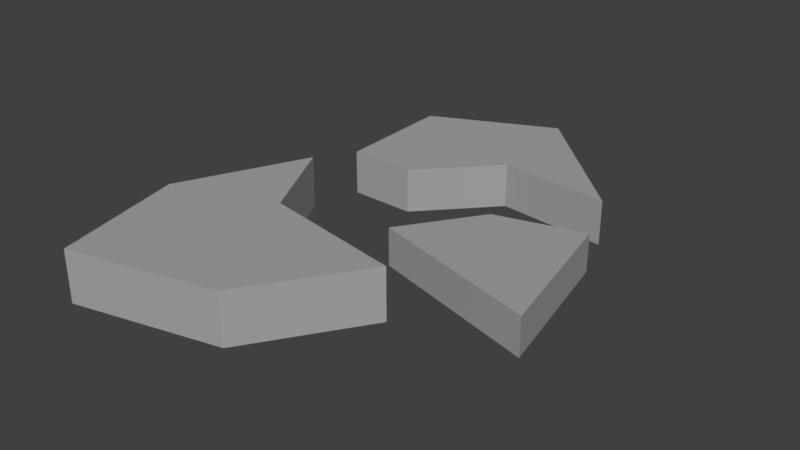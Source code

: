 # Source: RockPath_7.blend  (saved by Blender 2.79.0; exported with 4.5.12 LTS)
import bpy
from mathutils import Matrix  # noqa: F401  (used for matrix-valued properties, if any)

bpy.ops.wm.read_factory_settings(use_empty=True)
scene = bpy.context.scene
scene.name = 'Scene'

# ---- collections
col_collection_1 = bpy.data.collections.new('Collection 1'); scene.collection.children.link(col_collection_1)

# ---- materials (node trees are filled in below, after node groups)
mat_path = bpy.data.materials.new('Path')
mat_path.alpha_threshold = 0.0
mat_path.use_transparent_shadow = False
mat_path.diffuse_color = (0.3844, 0.3844, 0.3844, 1.0)
mat_path.roughness = 0.5
mat_path.line_color = (0.0, 0.0, 0.0, 1.0)

# ---- material node trees

# ---- world
world_world = bpy.data.worlds.new('World'); scene.world = world_world
world_world.color = (0.05088, 0.05088, 0.05088)
world_world.use_sun_shadow = False
world_world.sun_shadow_jitter_overblur = 0.0
world_world.cycles.sampling_method = 'MANUAL'

# ---- meshes
me_cube = bpy.data.meshes.new('Cube')
me_cube.from_pydata([(0.391, 0.2413, -0.05475), (0.46, -0.09287, -0.05475), (0.07692, 0.0125, -0.05475), (0.1952, 0.1872, -0.05475), (0.391, 0.2413, 0.03011), (0.4602, -0.09318, 0.03011), (0.07692, 0.0125, 0.03011), (0.1952, 0.1872, 0.03011), (-0.2226, 0.1148, -0.05475), (0.2094, -0.1502, -0.05475), (0.04602, -0.3979, -0.05475), (-0.3534, -0.1736, -0.05475), (-0.2226, 0.1148, 0.06121), (0.2094, -0.1502, 0.06121), (0.04602, -0.3979, 0.06121), (-0.3534, -0.1736, 0.06121), (0.07198, 0.6263, -0.05475), (0.3506, 0.3548, -0.05475), (-0.04766, 0.2217, -0.05489), (-0.1963, 0.2248, -0.05475), (0.07198, 0.6263, 0.04443), (0.3506, 0.3548, 0.04443), (-0.04766, 0.2217, 0.0443), (-0.1963, 0.2248, 0.04443), (-0.2058, 0.4984, -0.05475), (0.09948, 0.3801, -0.05482), (-0.2058, 0.4984, 0.04443), (0.09948, 0.3801, 0.04437), (-0.1166, -0.0901, -0.05475), (-0.2833, -0.4762, -0.05475), (-0.1166, -0.0901, 0.06121), (-0.2833, -0.4762, 0.06121)], [], [(0, 1, 2, 3), (4, 7, 6, 5), (0, 4, 5, 1), (1, 5, 6, 2), (2, 6, 7, 3), (4, 0, 3, 7), (28, 9, 10, 29), (30, 31, 14, 13), (28, 30, 13, 9), (9, 13, 14, 10), (29, 31, 15, 11), (12, 8, 11, 15), (24, 25, 18, 19), (26, 23, 22, 27), (16, 20, 21, 17), (25, 27, 22, 18), (18, 22, 23, 19), (26, 24, 19, 23), (20, 16, 24, 26), (17, 21, 27, 25), (20, 26, 27, 21), (16, 17, 25, 24), (10, 14, 31, 29), (8, 12, 30, 28), (12, 15, 31, 30), (8, 28, 29, 11)])
me_cube.materials.append(mat_path)
me_cube.materials.append(None)
me_cube.materials.append(None)
me_cube.use_remesh_preserve_volume = False
me_cube.use_remesh_preserve_attributes = False
me_cube.use_mirror_vertex_groups = False
me_cube.update()

# ---- objects
ob_path = bpy.data.objects.new('Path', me_cube)

# ---- transforms, parenting, visibility, modifiers, constraints
ob_path.location = (0.0, 0.0, 0.0)
ob_path.lock_rotations_4d = False
ob_path.empty_display_type = 'ARROWS'
ob_path.lineart.crease_threshold = 0.0

# ---- collection membership
col_collection_1.objects.link(ob_path)

# ---- scene / render settings (as saved in the file)
scene.frame_start = 1; scene.frame_end = 250; scene.frame_set(1)
scene.render.engine = 'BLENDER_EEVEE_NEXT'
scene.render.resolution_percentage = 50
scene.render.dither_intensity = 0.0
scene.cycles.use_denoising = False
scene.cycles.samples = 128
scene.cycles.sampling_pattern = 'TABULATED_SOBOL'
scene.cycles.use_adaptive_sampling = False
scene.cycles.use_light_tree = False
scene.cycles.blur_glossy = 0.0
scene.cycles.sample_clamp_indirect = 0.0
scene.view_settings.view_transform = 'Standard'
bpy.context.view_layer.update()

# ---- added for rendering (the .blend has no active camera and no usable light): camera, sun
cam_auto = bpy.data.cameras.new('AutoCamera')
cam_auto.lens = 50.0
cam_auto.sensor_width = 36.0
cam_auto.clip_end = 1000.0
ob_auto_camera = bpy.data.objects.new('AutoCamera', cam_auto)
scene.collection.objects.link(ob_auto_camera)
ob_auto_camera.location = (1.32564, -1.4516, 1.02095)
ob_auto_camera.rotation_euler = (1.09748, -7.21219e-08, 0.694738)
scene.camera = ob_auto_camera
light_auto_sun = bpy.data.lights.new('AutoSun', 'SUN')
light_auto_sun.energy = 3.0
light_auto_sun.angle = 0.0523599
ob_auto_sun = bpy.data.objects.new('AutoSun', light_auto_sun)
scene.collection.objects.link(ob_auto_sun)
ob_auto_sun.rotation_euler = (0.872665, 0.174533, 0.523599)
bpy.context.view_layer.update()
